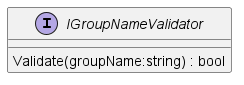

The diagram above was rendered by PlantUML. Its source (embedded in the PNG):
@startuml
interface IGroupNameValidator {
    Validate(groupName:string) : bool
}
@enduml